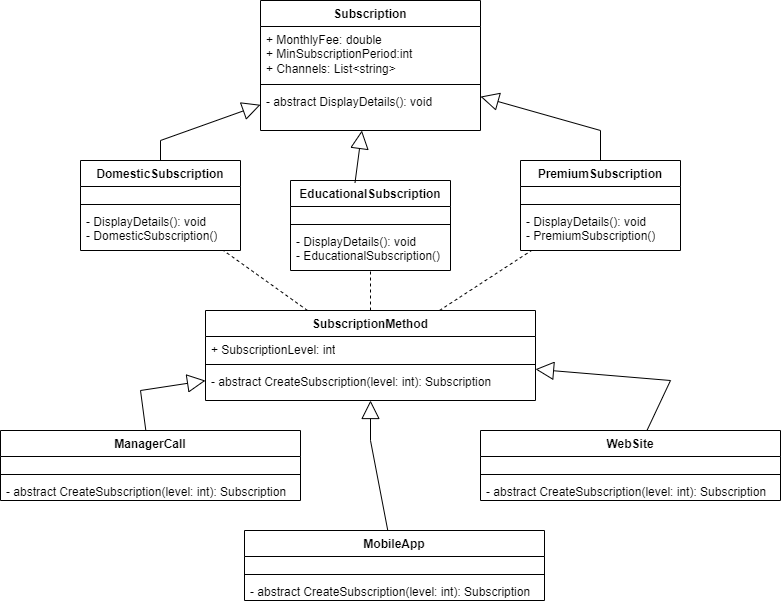

The diagram above was exported from draw.io. Its source (the exported page's mxGraphModel, read from the mxfile embedded in the PNG):
<mxGraphModel dx="1187" dy="695" grid="1" gridSize="10" guides="1" tooltips="1" connect="1" arrows="1" fold="1" page="1" pageScale="1" pageWidth="827" pageHeight="1169" math="0" shadow="0">
  <root>
    <mxCell id="WIyWlLk6GJQsqaUBKTNV-0" />
    <mxCell id="WIyWlLk6GJQsqaUBKTNV-1" parent="WIyWlLk6GJQsqaUBKTNV-0" />
    <mxCell id="DmR47IhNV-SimYYkJNYg-0" value="Subscription" style="swimlane;fontStyle=1;align=center;verticalAlign=top;childLayout=stackLayout;horizontal=1;startSize=26;horizontalStack=0;resizeParent=1;resizeParentMax=0;resizeLast=0;collapsible=1;marginBottom=0;whiteSpace=wrap;html=1;" vertex="1" parent="WIyWlLk6GJQsqaUBKTNV-1">
      <mxGeometry x="280" y="20" width="220" height="130" as="geometry" />
    </mxCell>
    <mxCell id="DmR47IhNV-SimYYkJNYg-1" value="+ MonthlyFee: double&lt;div&gt;+ MinSubscriptionPeriod:int&amp;nbsp;&lt;/div&gt;&lt;div&gt;+ Channels: List&amp;lt;string&amp;gt;&lt;br&gt;&lt;div&gt;&lt;br&gt;&lt;/div&gt;&lt;/div&gt;" style="text;strokeColor=none;fillColor=none;align=left;verticalAlign=top;spacingLeft=4;spacingRight=4;overflow=hidden;rotatable=0;points=[[0,0.5],[1,0.5]];portConstraint=eastwest;whiteSpace=wrap;html=1;" vertex="1" parent="DmR47IhNV-SimYYkJNYg-0">
      <mxGeometry y="26" width="220" height="54" as="geometry" />
    </mxCell>
    <mxCell id="DmR47IhNV-SimYYkJNYg-2" value="" style="line;strokeWidth=1;fillColor=none;align=left;verticalAlign=middle;spacingTop=-1;spacingLeft=3;spacingRight=3;rotatable=0;labelPosition=right;points=[];portConstraint=eastwest;strokeColor=inherit;" vertex="1" parent="DmR47IhNV-SimYYkJNYg-0">
      <mxGeometry y="80" width="220" height="8" as="geometry" />
    </mxCell>
    <mxCell id="DmR47IhNV-SimYYkJNYg-3" value="- abstract DisplayDetails(): void" style="text;strokeColor=none;fillColor=none;align=left;verticalAlign=top;spacingLeft=4;spacingRight=4;overflow=hidden;rotatable=0;points=[[0,0.5],[1,0.5]];portConstraint=eastwest;whiteSpace=wrap;html=1;" vertex="1" parent="DmR47IhNV-SimYYkJNYg-0">
      <mxGeometry y="88" width="220" height="42" as="geometry" />
    </mxCell>
    <mxCell id="DmR47IhNV-SimYYkJNYg-4" value="DomesticSubscription" style="swimlane;fontStyle=1;align=center;verticalAlign=top;childLayout=stackLayout;horizontal=1;startSize=26;horizontalStack=0;resizeParent=1;resizeParentMax=0;resizeLast=0;collapsible=1;marginBottom=0;whiteSpace=wrap;html=1;" vertex="1" parent="WIyWlLk6GJQsqaUBKTNV-1">
      <mxGeometry x="100" y="180" width="160" height="90" as="geometry" />
    </mxCell>
    <mxCell id="DmR47IhNV-SimYYkJNYg-5" value="&lt;div&gt;&lt;div&gt;&lt;br&gt;&lt;/div&gt;&lt;/div&gt;" style="text;strokeColor=none;fillColor=none;align=left;verticalAlign=top;spacingLeft=4;spacingRight=4;overflow=hidden;rotatable=0;points=[[0,0.5],[1,0.5]];portConstraint=eastwest;whiteSpace=wrap;html=1;" vertex="1" parent="DmR47IhNV-SimYYkJNYg-4">
      <mxGeometry y="26" width="160" height="14" as="geometry" />
    </mxCell>
    <mxCell id="DmR47IhNV-SimYYkJNYg-6" value="" style="line;strokeWidth=1;fillColor=none;align=left;verticalAlign=middle;spacingTop=-1;spacingLeft=3;spacingRight=3;rotatable=0;labelPosition=right;points=[];portConstraint=eastwest;strokeColor=inherit;" vertex="1" parent="DmR47IhNV-SimYYkJNYg-4">
      <mxGeometry y="40" width="160" height="8" as="geometry" />
    </mxCell>
    <mxCell id="DmR47IhNV-SimYYkJNYg-7" value="- DisplayDetails(): void&lt;div&gt;- DomesticSubscription()&lt;/div&gt;" style="text;strokeColor=none;fillColor=none;align=left;verticalAlign=top;spacingLeft=4;spacingRight=4;overflow=hidden;rotatable=0;points=[[0,0.5],[1,0.5]];portConstraint=eastwest;whiteSpace=wrap;html=1;" vertex="1" parent="DmR47IhNV-SimYYkJNYg-4">
      <mxGeometry y="48" width="160" height="42" as="geometry" />
    </mxCell>
    <mxCell id="DmR47IhNV-SimYYkJNYg-8" value="EducationalSubscription" style="swimlane;fontStyle=1;align=center;verticalAlign=top;childLayout=stackLayout;horizontal=1;startSize=26;horizontalStack=0;resizeParent=1;resizeParentMax=0;resizeLast=0;collapsible=1;marginBottom=0;whiteSpace=wrap;html=1;" vertex="1" parent="WIyWlLk6GJQsqaUBKTNV-1">
      <mxGeometry x="310" y="200" width="160" height="90" as="geometry" />
    </mxCell>
    <mxCell id="DmR47IhNV-SimYYkJNYg-9" value="&lt;div&gt;&lt;div&gt;&lt;br&gt;&lt;/div&gt;&lt;/div&gt;" style="text;strokeColor=none;fillColor=none;align=left;verticalAlign=top;spacingLeft=4;spacingRight=4;overflow=hidden;rotatable=0;points=[[0,0.5],[1,0.5]];portConstraint=eastwest;whiteSpace=wrap;html=1;" vertex="1" parent="DmR47IhNV-SimYYkJNYg-8">
      <mxGeometry y="26" width="160" height="14" as="geometry" />
    </mxCell>
    <mxCell id="DmR47IhNV-SimYYkJNYg-10" value="" style="line;strokeWidth=1;fillColor=none;align=left;verticalAlign=middle;spacingTop=-1;spacingLeft=3;spacingRight=3;rotatable=0;labelPosition=right;points=[];portConstraint=eastwest;strokeColor=inherit;" vertex="1" parent="DmR47IhNV-SimYYkJNYg-8">
      <mxGeometry y="40" width="160" height="8" as="geometry" />
    </mxCell>
    <mxCell id="DmR47IhNV-SimYYkJNYg-11" value="- DisplayDetails(): void&lt;div&gt;- EducationalSubscription()&lt;/div&gt;" style="text;strokeColor=none;fillColor=none;align=left;verticalAlign=top;spacingLeft=4;spacingRight=4;overflow=hidden;rotatable=0;points=[[0,0.5],[1,0.5]];portConstraint=eastwest;whiteSpace=wrap;html=1;" vertex="1" parent="DmR47IhNV-SimYYkJNYg-8">
      <mxGeometry y="48" width="160" height="42" as="geometry" />
    </mxCell>
    <mxCell id="DmR47IhNV-SimYYkJNYg-12" value="PremiumSubscription" style="swimlane;fontStyle=1;align=center;verticalAlign=top;childLayout=stackLayout;horizontal=1;startSize=26;horizontalStack=0;resizeParent=1;resizeParentMax=0;resizeLast=0;collapsible=1;marginBottom=0;whiteSpace=wrap;html=1;" vertex="1" parent="WIyWlLk6GJQsqaUBKTNV-1">
      <mxGeometry x="540" y="180" width="160" height="90" as="geometry" />
    </mxCell>
    <mxCell id="DmR47IhNV-SimYYkJNYg-13" value="&lt;div&gt;&lt;div&gt;&lt;br&gt;&lt;/div&gt;&lt;/div&gt;" style="text;strokeColor=none;fillColor=none;align=left;verticalAlign=top;spacingLeft=4;spacingRight=4;overflow=hidden;rotatable=0;points=[[0,0.5],[1,0.5]];portConstraint=eastwest;whiteSpace=wrap;html=1;" vertex="1" parent="DmR47IhNV-SimYYkJNYg-12">
      <mxGeometry y="26" width="160" height="14" as="geometry" />
    </mxCell>
    <mxCell id="DmR47IhNV-SimYYkJNYg-14" value="" style="line;strokeWidth=1;fillColor=none;align=left;verticalAlign=middle;spacingTop=-1;spacingLeft=3;spacingRight=3;rotatable=0;labelPosition=right;points=[];portConstraint=eastwest;strokeColor=inherit;" vertex="1" parent="DmR47IhNV-SimYYkJNYg-12">
      <mxGeometry y="40" width="160" height="8" as="geometry" />
    </mxCell>
    <mxCell id="DmR47IhNV-SimYYkJNYg-15" value="- DisplayDetails(): void&lt;div&gt;- PremiumSubscription()&lt;/div&gt;" style="text;strokeColor=none;fillColor=none;align=left;verticalAlign=top;spacingLeft=4;spacingRight=4;overflow=hidden;rotatable=0;points=[[0,0.5],[1,0.5]];portConstraint=eastwest;whiteSpace=wrap;html=1;" vertex="1" parent="DmR47IhNV-SimYYkJNYg-12">
      <mxGeometry y="48" width="160" height="42" as="geometry" />
    </mxCell>
    <mxCell id="DmR47IhNV-SimYYkJNYg-16" value="" style="endArrow=block;endSize=16;endFill=0;html=1;rounded=0;" edge="1" parent="WIyWlLk6GJQsqaUBKTNV-1" source="DmR47IhNV-SimYYkJNYg-4" target="DmR47IhNV-SimYYkJNYg-0">
      <mxGeometry width="160" relative="1" as="geometry">
        <mxPoint x="230" y="260" as="sourcePoint" />
        <mxPoint x="390" y="260" as="targetPoint" />
        <Array as="points">
          <mxPoint x="180" y="160" />
        </Array>
      </mxGeometry>
    </mxCell>
    <mxCell id="DmR47IhNV-SimYYkJNYg-17" value="" style="endArrow=block;endSize=16;endFill=0;html=1;rounded=0;exitX=0.403;exitY=0.027;exitDx=0;exitDy=0;exitPerimeter=0;" edge="1" parent="WIyWlLk6GJQsqaUBKTNV-1" source="DmR47IhNV-SimYYkJNYg-8" target="DmR47IhNV-SimYYkJNYg-0">
      <mxGeometry width="160" relative="1" as="geometry">
        <mxPoint x="190" y="220" as="sourcePoint" />
        <mxPoint x="290" y="149" as="targetPoint" />
        <Array as="points" />
      </mxGeometry>
    </mxCell>
    <mxCell id="DmR47IhNV-SimYYkJNYg-18" value="" style="endArrow=block;endSize=16;endFill=0;html=1;rounded=0;" edge="1" parent="WIyWlLk6GJQsqaUBKTNV-1" source="DmR47IhNV-SimYYkJNYg-12" target="DmR47IhNV-SimYYkJNYg-0">
      <mxGeometry width="160" relative="1" as="geometry">
        <mxPoint x="200" y="230" as="sourcePoint" />
        <mxPoint x="300" y="159" as="targetPoint" />
        <Array as="points">
          <mxPoint x="620" y="150" />
        </Array>
      </mxGeometry>
    </mxCell>
    <mxCell id="DmR47IhNV-SimYYkJNYg-19" value="SubscriptionMethod" style="swimlane;fontStyle=1;align=center;verticalAlign=top;childLayout=stackLayout;horizontal=1;startSize=26;horizontalStack=0;resizeParent=1;resizeParentMax=0;resizeLast=0;collapsible=1;marginBottom=0;whiteSpace=wrap;html=1;" vertex="1" parent="WIyWlLk6GJQsqaUBKTNV-1">
      <mxGeometry x="225" y="330" width="330" height="90" as="geometry" />
    </mxCell>
    <mxCell id="DmR47IhNV-SimYYkJNYg-20" value="+ SubscriptionLevel: int&lt;div&gt;&lt;div&gt;&lt;br&gt;&lt;/div&gt;&lt;/div&gt;" style="text;strokeColor=none;fillColor=none;align=left;verticalAlign=top;spacingLeft=4;spacingRight=4;overflow=hidden;rotatable=0;points=[[0,0.5],[1,0.5]];portConstraint=eastwest;whiteSpace=wrap;html=1;" vertex="1" parent="DmR47IhNV-SimYYkJNYg-19">
      <mxGeometry y="26" width="330" height="24" as="geometry" />
    </mxCell>
    <mxCell id="DmR47IhNV-SimYYkJNYg-21" value="" style="line;strokeWidth=1;fillColor=none;align=left;verticalAlign=middle;spacingTop=-1;spacingLeft=3;spacingRight=3;rotatable=0;labelPosition=right;points=[];portConstraint=eastwest;strokeColor=inherit;" vertex="1" parent="DmR47IhNV-SimYYkJNYg-19">
      <mxGeometry y="50" width="330" height="8" as="geometry" />
    </mxCell>
    <mxCell id="DmR47IhNV-SimYYkJNYg-22" value="- abstract CreateSubscription(level: int): Subscription" style="text;strokeColor=none;fillColor=none;align=left;verticalAlign=top;spacingLeft=4;spacingRight=4;overflow=hidden;rotatable=0;points=[[0,0.5],[1,0.5]];portConstraint=eastwest;whiteSpace=wrap;html=1;" vertex="1" parent="DmR47IhNV-SimYYkJNYg-19">
      <mxGeometry y="58" width="330" height="32" as="geometry" />
    </mxCell>
    <mxCell id="DmR47IhNV-SimYYkJNYg-23" value="ManagerCall" style="swimlane;fontStyle=1;align=center;verticalAlign=top;childLayout=stackLayout;horizontal=1;startSize=26;horizontalStack=0;resizeParent=1;resizeParentMax=0;resizeLast=0;collapsible=1;marginBottom=0;whiteSpace=wrap;html=1;" vertex="1" parent="WIyWlLk6GJQsqaUBKTNV-1">
      <mxGeometry x="20" y="450" width="300" height="70" as="geometry" />
    </mxCell>
    <mxCell id="DmR47IhNV-SimYYkJNYg-24" value="&lt;div&gt;&lt;div&gt;&lt;br&gt;&lt;/div&gt;&lt;/div&gt;" style="text;strokeColor=none;fillColor=none;align=left;verticalAlign=top;spacingLeft=4;spacingRight=4;overflow=hidden;rotatable=0;points=[[0,0.5],[1,0.5]];portConstraint=eastwest;whiteSpace=wrap;html=1;" vertex="1" parent="DmR47IhNV-SimYYkJNYg-23">
      <mxGeometry y="26" width="300" height="14" as="geometry" />
    </mxCell>
    <mxCell id="DmR47IhNV-SimYYkJNYg-25" value="" style="line;strokeWidth=1;fillColor=none;align=left;verticalAlign=middle;spacingTop=-1;spacingLeft=3;spacingRight=3;rotatable=0;labelPosition=right;points=[];portConstraint=eastwest;strokeColor=inherit;" vertex="1" parent="DmR47IhNV-SimYYkJNYg-23">
      <mxGeometry y="40" width="300" height="8" as="geometry" />
    </mxCell>
    <mxCell id="DmR47IhNV-SimYYkJNYg-26" value="- abstract CreateSubscription(level: int): Subscription" style="text;strokeColor=none;fillColor=none;align=left;verticalAlign=top;spacingLeft=4;spacingRight=4;overflow=hidden;rotatable=0;points=[[0,0.5],[1,0.5]];portConstraint=eastwest;whiteSpace=wrap;html=1;" vertex="1" parent="DmR47IhNV-SimYYkJNYg-23">
      <mxGeometry y="48" width="300" height="22" as="geometry" />
    </mxCell>
    <mxCell id="DmR47IhNV-SimYYkJNYg-27" value="MobileApp" style="swimlane;fontStyle=1;align=center;verticalAlign=top;childLayout=stackLayout;horizontal=1;startSize=26;horizontalStack=0;resizeParent=1;resizeParentMax=0;resizeLast=0;collapsible=1;marginBottom=0;whiteSpace=wrap;html=1;" vertex="1" parent="WIyWlLk6GJQsqaUBKTNV-1">
      <mxGeometry x="264" y="550" width="300" height="70" as="geometry" />
    </mxCell>
    <mxCell id="DmR47IhNV-SimYYkJNYg-28" value="&lt;div&gt;&lt;div&gt;&lt;br&gt;&lt;/div&gt;&lt;/div&gt;" style="text;strokeColor=none;fillColor=none;align=left;verticalAlign=top;spacingLeft=4;spacingRight=4;overflow=hidden;rotatable=0;points=[[0,0.5],[1,0.5]];portConstraint=eastwest;whiteSpace=wrap;html=1;" vertex="1" parent="DmR47IhNV-SimYYkJNYg-27">
      <mxGeometry y="26" width="300" height="14" as="geometry" />
    </mxCell>
    <mxCell id="DmR47IhNV-SimYYkJNYg-29" value="" style="line;strokeWidth=1;fillColor=none;align=left;verticalAlign=middle;spacingTop=-1;spacingLeft=3;spacingRight=3;rotatable=0;labelPosition=right;points=[];portConstraint=eastwest;strokeColor=inherit;" vertex="1" parent="DmR47IhNV-SimYYkJNYg-27">
      <mxGeometry y="40" width="300" height="8" as="geometry" />
    </mxCell>
    <mxCell id="DmR47IhNV-SimYYkJNYg-30" value="- abstract CreateSubscription(level: int): Subscription" style="text;strokeColor=none;fillColor=none;align=left;verticalAlign=top;spacingLeft=4;spacingRight=4;overflow=hidden;rotatable=0;points=[[0,0.5],[1,0.5]];portConstraint=eastwest;whiteSpace=wrap;html=1;" vertex="1" parent="DmR47IhNV-SimYYkJNYg-27">
      <mxGeometry y="48" width="300" height="22" as="geometry" />
    </mxCell>
    <mxCell id="DmR47IhNV-SimYYkJNYg-31" value="WebSite" style="swimlane;fontStyle=1;align=center;verticalAlign=top;childLayout=stackLayout;horizontal=1;startSize=26;horizontalStack=0;resizeParent=1;resizeParentMax=0;resizeLast=0;collapsible=1;marginBottom=0;whiteSpace=wrap;html=1;" vertex="1" parent="WIyWlLk6GJQsqaUBKTNV-1">
      <mxGeometry x="500" y="450" width="300" height="70" as="geometry" />
    </mxCell>
    <mxCell id="DmR47IhNV-SimYYkJNYg-32" value="&lt;div&gt;&lt;div&gt;&lt;br&gt;&lt;/div&gt;&lt;/div&gt;" style="text;strokeColor=none;fillColor=none;align=left;verticalAlign=top;spacingLeft=4;spacingRight=4;overflow=hidden;rotatable=0;points=[[0,0.5],[1,0.5]];portConstraint=eastwest;whiteSpace=wrap;html=1;" vertex="1" parent="DmR47IhNV-SimYYkJNYg-31">
      <mxGeometry y="26" width="300" height="14" as="geometry" />
    </mxCell>
    <mxCell id="DmR47IhNV-SimYYkJNYg-33" value="" style="line;strokeWidth=1;fillColor=none;align=left;verticalAlign=middle;spacingTop=-1;spacingLeft=3;spacingRight=3;rotatable=0;labelPosition=right;points=[];portConstraint=eastwest;strokeColor=inherit;" vertex="1" parent="DmR47IhNV-SimYYkJNYg-31">
      <mxGeometry y="40" width="300" height="8" as="geometry" />
    </mxCell>
    <mxCell id="DmR47IhNV-SimYYkJNYg-34" value="- abstract CreateSubscription(level: int): Subscription" style="text;strokeColor=none;fillColor=none;align=left;verticalAlign=top;spacingLeft=4;spacingRight=4;overflow=hidden;rotatable=0;points=[[0,0.5],[1,0.5]];portConstraint=eastwest;whiteSpace=wrap;html=1;" vertex="1" parent="DmR47IhNV-SimYYkJNYg-31">
      <mxGeometry y="48" width="300" height="22" as="geometry" />
    </mxCell>
    <mxCell id="DmR47IhNV-SimYYkJNYg-35" value="" style="endArrow=block;endSize=16;endFill=0;html=1;rounded=0;" edge="1" parent="WIyWlLk6GJQsqaUBKTNV-1" source="DmR47IhNV-SimYYkJNYg-23" target="DmR47IhNV-SimYYkJNYg-19">
      <mxGeometry width="160" relative="1" as="geometry">
        <mxPoint x="120" y="426" as="sourcePoint" />
        <mxPoint x="220" y="370" as="targetPoint" />
        <Array as="points">
          <mxPoint x="160" y="410" />
        </Array>
      </mxGeometry>
    </mxCell>
    <mxCell id="DmR47IhNV-SimYYkJNYg-36" value="" style="endArrow=block;endSize=16;endFill=0;html=1;rounded=0;" edge="1" parent="WIyWlLk6GJQsqaUBKTNV-1" source="DmR47IhNV-SimYYkJNYg-27" target="DmR47IhNV-SimYYkJNYg-19">
      <mxGeometry width="160" relative="1" as="geometry">
        <mxPoint x="175" y="460" as="sourcePoint" />
        <mxPoint x="235" y="410" as="targetPoint" />
        <Array as="points">
          <mxPoint x="390" y="460" />
        </Array>
      </mxGeometry>
    </mxCell>
    <mxCell id="DmR47IhNV-SimYYkJNYg-37" value="" style="endArrow=block;endSize=16;endFill=0;html=1;rounded=0;" edge="1" parent="WIyWlLk6GJQsqaUBKTNV-1" source="DmR47IhNV-SimYYkJNYg-31" target="DmR47IhNV-SimYYkJNYg-19">
      <mxGeometry width="160" relative="1" as="geometry">
        <mxPoint x="185" y="470" as="sourcePoint" />
        <mxPoint x="245" y="420" as="targetPoint" />
        <Array as="points">
          <mxPoint x="690" y="400" />
        </Array>
      </mxGeometry>
    </mxCell>
    <mxCell id="DmR47IhNV-SimYYkJNYg-39" value="" style="endArrow=none;dashed=1;html=1;rounded=0;" edge="1" parent="WIyWlLk6GJQsqaUBKTNV-1" source="DmR47IhNV-SimYYkJNYg-19" target="DmR47IhNV-SimYYkJNYg-4">
      <mxGeometry width="50" height="50" relative="1" as="geometry">
        <mxPoint x="280" y="230" as="sourcePoint" />
        <mxPoint x="330" y="180" as="targetPoint" />
      </mxGeometry>
    </mxCell>
    <mxCell id="DmR47IhNV-SimYYkJNYg-40" value="" style="endArrow=none;dashed=1;html=1;rounded=0;" edge="1" parent="WIyWlLk6GJQsqaUBKTNV-1" source="DmR47IhNV-SimYYkJNYg-19" target="DmR47IhNV-SimYYkJNYg-8">
      <mxGeometry width="50" height="50" relative="1" as="geometry">
        <mxPoint x="337" y="340" as="sourcePoint" />
        <mxPoint x="253" y="280" as="targetPoint" />
      </mxGeometry>
    </mxCell>
    <mxCell id="DmR47IhNV-SimYYkJNYg-41" value="" style="endArrow=none;dashed=1;html=1;rounded=0;" edge="1" parent="WIyWlLk6GJQsqaUBKTNV-1" source="DmR47IhNV-SimYYkJNYg-19" target="DmR47IhNV-SimYYkJNYg-12">
      <mxGeometry width="50" height="50" relative="1" as="geometry">
        <mxPoint x="400" y="340" as="sourcePoint" />
        <mxPoint x="400" y="300" as="targetPoint" />
      </mxGeometry>
    </mxCell>
  </root>
</mxGraphModel>